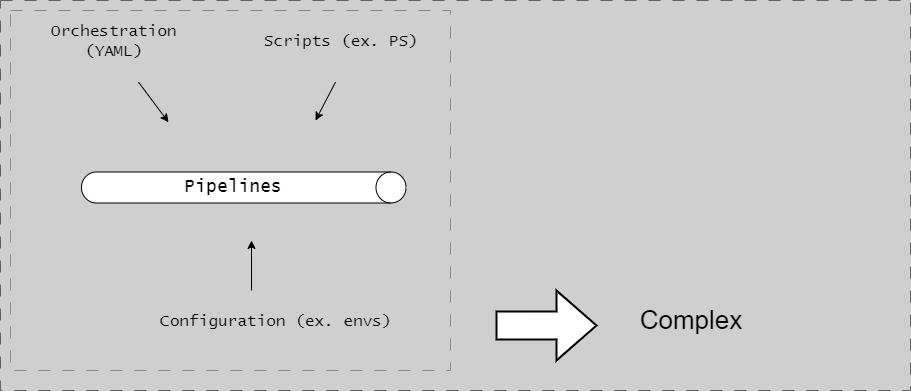

The diagram above was exported from draw.io. Its source (the exported page's mxGraphModel, read from the mxfile embedded in the PNG):
<mxGraphModel dx="1147" dy="-6331" grid="1" gridSize="10" guides="1" tooltips="1" connect="1" arrows="1" fold="1" page="1" pageScale="1" pageWidth="1654" pageHeight="1169" background="#CFCFCF" math="0" shadow="0">
  <root>
    <mxCell id="0" />
    <mxCell id="1" parent="0" />
    <mxCell id="G46-tSZCfBZYrONh_9nJ-37" value="" style="group;strokeColor=#616161;dashed=1;dashPattern=12 12;" parent="1" vertex="1" connectable="0">
      <mxGeometry x="20" y="7030" width="910" height="390" as="geometry" />
    </mxCell>
    <mxCell id="uZuBPEVDCZYBcVNVQJ6w-1" value="" style="group;fontFamily=Lucida Console;" parent="1" vertex="1" connectable="0">
      <mxGeometry x="101" y="7180" width="324.5" height="74" as="geometry" />
    </mxCell>
    <mxCell id="uZuBPEVDCZYBcVNVQJ6w-2" value="" style="shape=cylinder3;whiteSpace=wrap;html=1;boundedLbl=1;backgroundOutline=1;size=15;rotation=90;fontFamily=Lucida Console;" parent="uZuBPEVDCZYBcVNVQJ6w-1" vertex="1">
      <mxGeometry x="146.75" y="-125.25" width="31" height="324.5" as="geometry" />
    </mxCell>
    <mxCell id="uZuBPEVDCZYBcVNVQJ6w-3" value="&lt;font style=&quot;font-size: 18px;&quot;&gt;Pipelines&lt;br&gt;&lt;/font&gt;" style="text;html=1;strokeColor=none;fillColor=none;align=center;verticalAlign=middle;whiteSpace=wrap;rounded=0;fontFamily=Lucida Console;" parent="uZuBPEVDCZYBcVNVQJ6w-1" vertex="1">
      <mxGeometry x="52.25" width="201" height="74" as="geometry" />
    </mxCell>
    <UserObject label="Orchestration (YAML)" placeholders="1" name="Variable" id="uZuBPEVDCZYBcVNVQJ6w-4">
      <mxCell style="text;html=1;strokeColor=none;fillColor=none;align=center;verticalAlign=middle;whiteSpace=wrap;overflow=hidden;fontSize=16;fontFamily=Lucida Console;" parent="1" vertex="1">
        <mxGeometry x="50" y="7050" width="168" height="42.84" as="geometry" />
      </mxCell>
    </UserObject>
    <mxCell id="uZuBPEVDCZYBcVNVQJ6w-5" value="" style="endArrow=classic;html=1;rounded=0;fontFamily=Lucida Console;" parent="1" edge="1">
      <mxGeometry width="50" height="50" relative="1" as="geometry">
        <mxPoint x="158" y="7111.68" as="sourcePoint" />
        <mxPoint x="188" y="7151.68" as="targetPoint" />
      </mxGeometry>
    </mxCell>
    <UserObject label="Scripts (ex. PS)" placeholders="1" name="Variable" id="uZuBPEVDCZYBcVNVQJ6w-6">
      <mxCell style="text;html=1;strokeColor=none;fillColor=none;align=center;verticalAlign=middle;whiteSpace=wrap;overflow=hidden;fontSize=16;fontFamily=Lucida Console;" parent="1" vertex="1">
        <mxGeometry x="246" y="7050" width="230" height="42.84" as="geometry" />
      </mxCell>
    </UserObject>
    <mxCell id="uZuBPEVDCZYBcVNVQJ6w-7" value="" style="endArrow=classic;html=1;rounded=0;fontFamily=Lucida Console;" parent="1" edge="1">
      <mxGeometry width="50" height="50" relative="1" as="geometry">
        <mxPoint x="355" y="7111.68" as="sourcePoint" />
        <mxPoint x="335" y="7150" as="targetPoint" />
      </mxGeometry>
    </mxCell>
    <UserObject label="Configuration (ex. envs)" placeholders="1" name="Variable" id="uZuBPEVDCZYBcVNVQJ6w-8">
      <mxCell style="text;html=1;strokeColor=none;fillColor=none;align=center;verticalAlign=middle;whiteSpace=wrap;overflow=hidden;fontSize=16;fontFamily=Lucida Console;" parent="1" vertex="1">
        <mxGeometry x="76" y="7330" width="440" height="42.84" as="geometry" />
      </mxCell>
    </UserObject>
    <mxCell id="uZuBPEVDCZYBcVNVQJ6w-9" value="" style="endArrow=classic;html=1;rounded=0;fontFamily=Lucida Console;" parent="1" edge="1">
      <mxGeometry width="50" height="50" relative="1" as="geometry">
        <mxPoint x="271" y="7320" as="sourcePoint" />
        <mxPoint x="271" y="7270" as="targetPoint" />
      </mxGeometry>
    </mxCell>
    <UserObject label="&lt;font style=&quot;font-size: 26px;&quot;&gt;Complex&lt;/font&gt;" placeholders="1" name="Variable" id="uZuBPEVDCZYBcVNVQJ6w-11">
      <mxCell style="text;html=1;strokeColor=none;fillColor=none;align=center;verticalAlign=middle;whiteSpace=wrap;overflow=hidden;fontSize=22;fontFamily=Helvetica;" parent="1" vertex="1">
        <mxGeometry x="546" y="7328.58" width="330" height="42.84" as="geometry" />
      </mxCell>
    </UserObject>
    <mxCell id="gvJUnKAHu372rC-KBmLF-1" value="" style="group;strokeColor=#878787;dashed=1;dashPattern=12 12;" vertex="1" connectable="0" parent="1">
      <mxGeometry x="30" y="7040" width="440" height="360" as="geometry" />
    </mxCell>
    <mxCell id="gvJUnKAHu372rC-KBmLF-2" value="" style="verticalLabelPosition=bottom;verticalAlign=top;html=1;strokeWidth=2;shape=mxgraph.arrows2.arrow;dy=0.6;dx=40;notch=0;" vertex="1" parent="1">
      <mxGeometry x="516" y="7320" width="100" height="70" as="geometry" />
    </mxCell>
  </root>
</mxGraphModel>